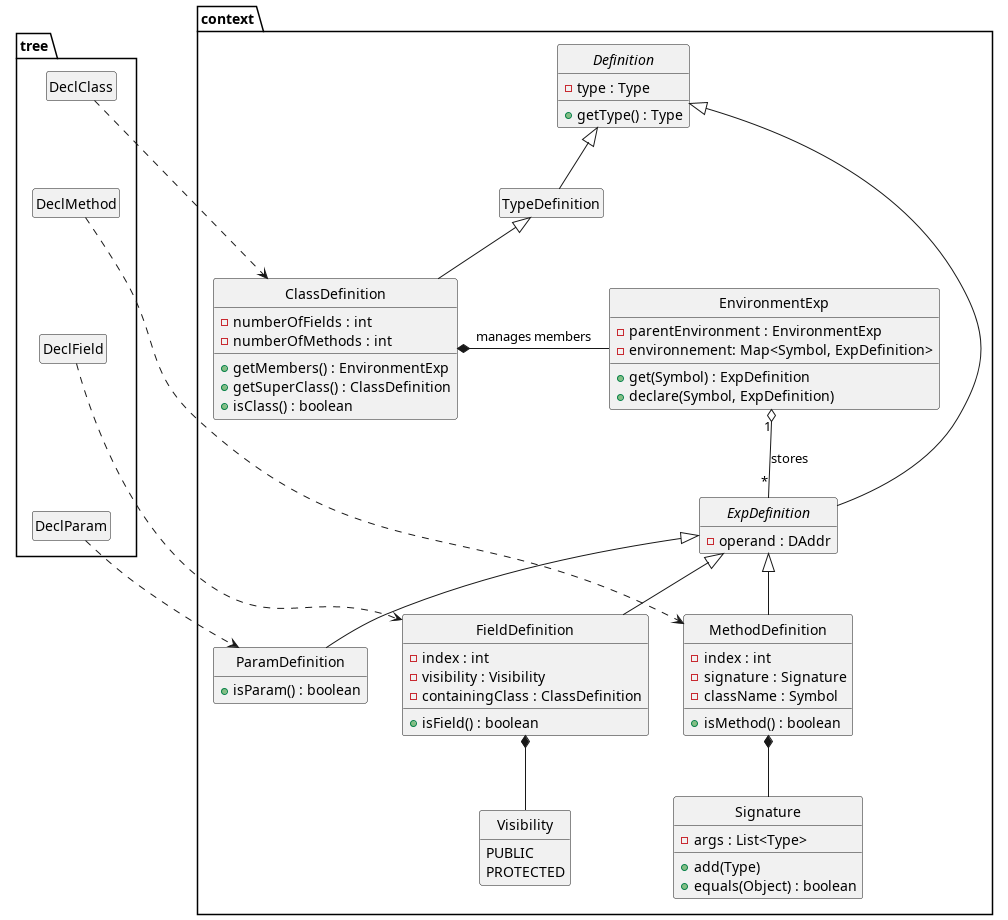

The diagram above was rendered by PlantUML. Its source (embedded in the PNG):
@startuml archi-class-context
skinparam style strictuml
skinparam shadowing false
hide empty members

package "tree" {
    class DeclClass
    class DeclMethod
    class DeclField
    class DeclParam

    DeclClass -[hidden]down- DeclMethod
    DeclMethod -[hidden]down- DeclField
    DeclField -[hidden]down- DeclParam
}

package "context" {
    abstract class Definition {
        - type : Type
        + getType() : Type
    }

    class TypeDefinition extends Definition

    class ClassDefinition extends TypeDefinition {
        - numberOfFields : int
        - numberOfMethods : int
        + getMembers() : EnvironmentExp
        + getSuperClass() : ClassDefinition
        + isClass() : boolean
    }

    class EnvironmentExp {
        - parentEnvironment : EnvironmentExp
        - environnement: Map<Symbol, ExpDefinition>
        + get(Symbol) : ExpDefinition
        + declare(Symbol, ExpDefinition)
    }

    abstract class ExpDefinition extends Definition {
        - operand : DAddr
    }

    class MethodDefinition extends ExpDefinition {
        - index : int
        - signature : Signature
        - className : Symbol
        + isMethod() : boolean
    }

    class FieldDefinition extends ExpDefinition {
        - index : int
        - visibility : Visibility
        - containingClass : ClassDefinition
        + isField() : boolean
    }
    
    enum Visibility {
        PUBLIC
        PROTECTED
    }

    class ParamDefinition extends ExpDefinition {
        + isParam() : boolean
    }
    
    class Signature {
        - args : List<Type>
        + add(Type)
        + equals(Object) : boolean
    }
}

DeclClass ..> ClassDefinition
DeclMethod ..> MethodDefinition
DeclField ..> FieldDefinition
DeclParam ..> ParamDefinition

ClassDefinition *-right- EnvironmentExp : "manages members"
EnvironmentExp "1" o-- "*" ExpDefinition : "stores"

MethodDefinition *-- Signature
FieldDefinition *-- Visibility
@enduml